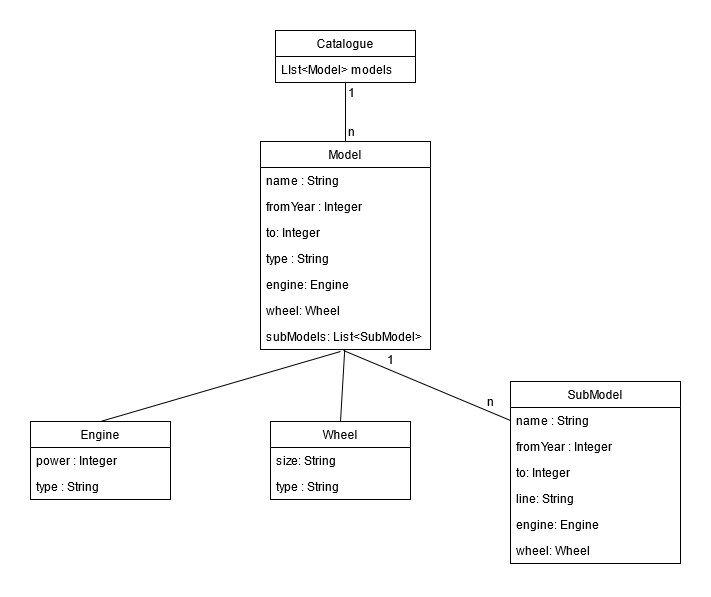

The diagram above was exported from draw.io. Its source (the exported page's mxGraphModel, read from the mxfile embedded in the PNG):
<mxGraphModel dx="1182" dy="750" grid="1" gridSize="10" guides="1" tooltips="1" connect="1" arrows="1" fold="1" page="1" pageScale="1" pageWidth="850" pageHeight="1100" math="0" shadow="0">
  <root>
    <mxCell id="0" />
    <mxCell id="1" parent="0" />
    <mxCell id="FjbADFGQDr_SdAxNBV33-3" value="Catalogue" style="swimlane;fontStyle=0;childLayout=stackLayout;horizontal=1;startSize=26;horizontalStack=0;resizeParent=1;resizeParentMax=0;resizeLast=0;collapsible=1;marginBottom=0;" vertex="1" parent="1">
      <mxGeometry x="335" y="149" width="140" height="52" as="geometry" />
    </mxCell>
    <mxCell id="FjbADFGQDr_SdAxNBV33-4" value="LIst&lt;Model&gt; models" style="text;strokeColor=none;fillColor=none;align=left;verticalAlign=top;spacingLeft=4;spacingRight=4;overflow=hidden;rotatable=0;points=[[0,0.5],[1,0.5]];portConstraint=eastwest;" vertex="1" parent="FjbADFGQDr_SdAxNBV33-3">
      <mxGeometry y="26" width="140" height="26" as="geometry" />
    </mxCell>
    <mxCell id="FjbADFGQDr_SdAxNBV33-7" value="Model" style="swimlane;fontStyle=0;childLayout=stackLayout;horizontal=1;startSize=26;horizontalStack=0;resizeParent=1;resizeParentMax=0;resizeLast=0;collapsible=1;marginBottom=0;" vertex="1" parent="1">
      <mxGeometry x="320" y="260" width="170" height="208" as="geometry" />
    </mxCell>
    <mxCell id="FjbADFGQDr_SdAxNBV33-8" value="name : String" style="text;strokeColor=none;fillColor=none;align=left;verticalAlign=top;spacingLeft=4;spacingRight=4;overflow=hidden;rotatable=0;points=[[0,0.5],[1,0.5]];portConstraint=eastwest;" vertex="1" parent="FjbADFGQDr_SdAxNBV33-7">
      <mxGeometry y="26" width="170" height="26" as="geometry" />
    </mxCell>
    <mxCell id="FjbADFGQDr_SdAxNBV33-9" value="fromYear : Integer" style="text;strokeColor=none;fillColor=none;align=left;verticalAlign=top;spacingLeft=4;spacingRight=4;overflow=hidden;rotatable=0;points=[[0,0.5],[1,0.5]];portConstraint=eastwest;" vertex="1" parent="FjbADFGQDr_SdAxNBV33-7">
      <mxGeometry y="52" width="170" height="26" as="geometry" />
    </mxCell>
    <mxCell id="FjbADFGQDr_SdAxNBV33-20" value="to: Integer" style="text;strokeColor=none;fillColor=none;align=left;verticalAlign=top;spacingLeft=4;spacingRight=4;overflow=hidden;rotatable=0;points=[[0,0.5],[1,0.5]];portConstraint=eastwest;" vertex="1" parent="FjbADFGQDr_SdAxNBV33-7">
      <mxGeometry y="78" width="170" height="26" as="geometry" />
    </mxCell>
    <mxCell id="FjbADFGQDr_SdAxNBV33-10" value="type : String" style="text;strokeColor=none;fillColor=none;align=left;verticalAlign=top;spacingLeft=4;spacingRight=4;overflow=hidden;rotatable=0;points=[[0,0.5],[1,0.5]];portConstraint=eastwest;" vertex="1" parent="FjbADFGQDr_SdAxNBV33-7">
      <mxGeometry y="104" width="170" height="26" as="geometry" />
    </mxCell>
    <mxCell id="FjbADFGQDr_SdAxNBV33-21" value="engine: Engine" style="text;strokeColor=none;fillColor=none;align=left;verticalAlign=top;spacingLeft=4;spacingRight=4;overflow=hidden;rotatable=0;points=[[0,0.5],[1,0.5]];portConstraint=eastwest;" vertex="1" parent="FjbADFGQDr_SdAxNBV33-7">
      <mxGeometry y="130" width="170" height="26" as="geometry" />
    </mxCell>
    <mxCell id="FjbADFGQDr_SdAxNBV33-23" value="wheel: Wheel" style="text;strokeColor=none;fillColor=none;align=left;verticalAlign=top;spacingLeft=4;spacingRight=4;overflow=hidden;rotatable=0;points=[[0,0.5],[1,0.5]];portConstraint=eastwest;" vertex="1" parent="FjbADFGQDr_SdAxNBV33-7">
      <mxGeometry y="156" width="170" height="26" as="geometry" />
    </mxCell>
    <mxCell id="FjbADFGQDr_SdAxNBV33-22" value="subModels: List&lt;SubModel&gt;" style="text;strokeColor=none;fillColor=none;align=left;verticalAlign=top;spacingLeft=4;spacingRight=4;overflow=hidden;rotatable=0;points=[[0,0.5],[1,0.5]];portConstraint=eastwest;" vertex="1" parent="FjbADFGQDr_SdAxNBV33-7">
      <mxGeometry y="182" width="170" height="26" as="geometry" />
    </mxCell>
    <mxCell id="FjbADFGQDr_SdAxNBV33-11" value="" style="endArrow=none;html=1;exitX=0.5;exitY=1;exitDx=0;exitDy=0;entryX=0.5;entryY=0;entryDx=0;entryDy=0;" edge="1" parent="1" source="FjbADFGQDr_SdAxNBV33-3" target="FjbADFGQDr_SdAxNBV33-7">
      <mxGeometry width="50" height="50" relative="1" as="geometry">
        <mxPoint x="400" y="410" as="sourcePoint" />
        <mxPoint x="450" y="360" as="targetPoint" />
      </mxGeometry>
    </mxCell>
    <mxCell id="FjbADFGQDr_SdAxNBV33-12" value="&lt;div&gt;1&lt;/div&gt;" style="text;html=1;align=center;verticalAlign=middle;resizable=0;points=[];autosize=1;strokeColor=none;" vertex="1" parent="1">
      <mxGeometry x="401" y="201" width="20" height="20" as="geometry" />
    </mxCell>
    <mxCell id="FjbADFGQDr_SdAxNBV33-13" value="n" style="text;html=1;align=center;verticalAlign=middle;resizable=0;points=[];autosize=1;strokeColor=none;" vertex="1" parent="1">
      <mxGeometry x="401" y="240" width="20" height="20" as="geometry" />
    </mxCell>
    <mxCell id="FjbADFGQDr_SdAxNBV33-24" value="Wheel" style="swimlane;fontStyle=0;childLayout=stackLayout;horizontal=1;startSize=26;horizontalStack=0;resizeParent=1;resizeParentMax=0;resizeLast=0;collapsible=1;marginBottom=0;" vertex="1" parent="1">
      <mxGeometry x="330" y="540" width="140" height="78" as="geometry" />
    </mxCell>
    <mxCell id="FjbADFGQDr_SdAxNBV33-25" value="size: String" style="text;strokeColor=none;fillColor=none;align=left;verticalAlign=top;spacingLeft=4;spacingRight=4;overflow=hidden;rotatable=0;points=[[0,0.5],[1,0.5]];portConstraint=eastwest;" vertex="1" parent="FjbADFGQDr_SdAxNBV33-24">
      <mxGeometry y="26" width="140" height="26" as="geometry" />
    </mxCell>
    <mxCell id="FjbADFGQDr_SdAxNBV33-26" value="type : String" style="text;strokeColor=none;fillColor=none;align=left;verticalAlign=top;spacingLeft=4;spacingRight=4;overflow=hidden;rotatable=0;points=[[0,0.5],[1,0.5]];portConstraint=eastwest;" vertex="1" parent="FjbADFGQDr_SdAxNBV33-24">
      <mxGeometry y="52" width="140" height="26" as="geometry" />
    </mxCell>
    <mxCell id="FjbADFGQDr_SdAxNBV33-28" value="Engine" style="swimlane;fontStyle=0;childLayout=stackLayout;horizontal=1;startSize=26;horizontalStack=0;resizeParent=1;resizeParentMax=0;resizeLast=0;collapsible=1;marginBottom=0;" vertex="1" parent="1">
      <mxGeometry x="90" y="540" width="140" height="78" as="geometry" />
    </mxCell>
    <mxCell id="FjbADFGQDr_SdAxNBV33-29" value="power : Integer" style="text;strokeColor=none;fillColor=none;align=left;verticalAlign=top;spacingLeft=4;spacingRight=4;overflow=hidden;rotatable=0;points=[[0,0.5],[1,0.5]];portConstraint=eastwest;" vertex="1" parent="FjbADFGQDr_SdAxNBV33-28">
      <mxGeometry y="26" width="140" height="26" as="geometry" />
    </mxCell>
    <mxCell id="FjbADFGQDr_SdAxNBV33-30" value="type : String" style="text;strokeColor=none;fillColor=none;align=left;verticalAlign=top;spacingLeft=4;spacingRight=4;overflow=hidden;rotatable=0;points=[[0,0.5],[1,0.5]];portConstraint=eastwest;" vertex="1" parent="FjbADFGQDr_SdAxNBV33-28">
      <mxGeometry y="52" width="140" height="26" as="geometry" />
    </mxCell>
    <mxCell id="FjbADFGQDr_SdAxNBV33-31" value="" style="endArrow=none;html=1;exitX=0.5;exitY=0;exitDx=0;exitDy=0;" edge="1" parent="1" source="FjbADFGQDr_SdAxNBV33-28">
      <mxGeometry width="50" height="50" relative="1" as="geometry">
        <mxPoint x="40" y="450" as="sourcePoint" />
        <mxPoint x="400" y="470" as="targetPoint" />
      </mxGeometry>
    </mxCell>
    <mxCell id="FjbADFGQDr_SdAxNBV33-32" value="" style="endArrow=none;html=1;exitX=0.5;exitY=0;exitDx=0;exitDy=0;" edge="1" parent="1" source="FjbADFGQDr_SdAxNBV33-24" target="FjbADFGQDr_SdAxNBV33-22">
      <mxGeometry width="50" height="50" relative="1" as="geometry">
        <mxPoint x="60" y="470" as="sourcePoint" />
        <mxPoint x="110" y="420" as="targetPoint" />
      </mxGeometry>
    </mxCell>
    <mxCell id="FjbADFGQDr_SdAxNBV33-33" value="SubModel" style="swimlane;fontStyle=0;childLayout=stackLayout;horizontal=1;startSize=26;horizontalStack=0;resizeParent=1;resizeParentMax=0;resizeLast=0;collapsible=1;marginBottom=0;" vertex="1" parent="1">
      <mxGeometry x="570" y="500" width="170" height="182" as="geometry" />
    </mxCell>
    <mxCell id="FjbADFGQDr_SdAxNBV33-34" value="name : String" style="text;strokeColor=none;fillColor=none;align=left;verticalAlign=top;spacingLeft=4;spacingRight=4;overflow=hidden;rotatable=0;points=[[0,0.5],[1,0.5]];portConstraint=eastwest;" vertex="1" parent="FjbADFGQDr_SdAxNBV33-33">
      <mxGeometry y="26" width="170" height="26" as="geometry" />
    </mxCell>
    <mxCell id="FjbADFGQDr_SdAxNBV33-35" value="fromYear : Integer" style="text;strokeColor=none;fillColor=none;align=left;verticalAlign=top;spacingLeft=4;spacingRight=4;overflow=hidden;rotatable=0;points=[[0,0.5],[1,0.5]];portConstraint=eastwest;" vertex="1" parent="FjbADFGQDr_SdAxNBV33-33">
      <mxGeometry y="52" width="170" height="26" as="geometry" />
    </mxCell>
    <mxCell id="FjbADFGQDr_SdAxNBV33-36" value="to: Integer" style="text;strokeColor=none;fillColor=none;align=left;verticalAlign=top;spacingLeft=4;spacingRight=4;overflow=hidden;rotatable=0;points=[[0,0.5],[1,0.5]];portConstraint=eastwest;" vertex="1" parent="FjbADFGQDr_SdAxNBV33-33">
      <mxGeometry y="78" width="170" height="26" as="geometry" />
    </mxCell>
    <mxCell id="FjbADFGQDr_SdAxNBV33-37" value="line: String" style="text;strokeColor=none;fillColor=none;align=left;verticalAlign=top;spacingLeft=4;spacingRight=4;overflow=hidden;rotatable=0;points=[[0,0.5],[1,0.5]];portConstraint=eastwest;" vertex="1" parent="FjbADFGQDr_SdAxNBV33-33">
      <mxGeometry y="104" width="170" height="26" as="geometry" />
    </mxCell>
    <mxCell id="FjbADFGQDr_SdAxNBV33-38" value="engine: Engine" style="text;strokeColor=none;fillColor=none;align=left;verticalAlign=top;spacingLeft=4;spacingRight=4;overflow=hidden;rotatable=0;points=[[0,0.5],[1,0.5]];portConstraint=eastwest;" vertex="1" parent="FjbADFGQDr_SdAxNBV33-33">
      <mxGeometry y="130" width="170" height="26" as="geometry" />
    </mxCell>
    <mxCell id="FjbADFGQDr_SdAxNBV33-39" value="wheel: Wheel" style="text;strokeColor=none;fillColor=none;align=left;verticalAlign=top;spacingLeft=4;spacingRight=4;overflow=hidden;rotatable=0;points=[[0,0.5],[1,0.5]];portConstraint=eastwest;" vertex="1" parent="FjbADFGQDr_SdAxNBV33-33">
      <mxGeometry y="156" width="170" height="26" as="geometry" />
    </mxCell>
    <mxCell id="FjbADFGQDr_SdAxNBV33-41" value="" style="endArrow=none;html=1;exitX=0;exitY=0.5;exitDx=0;exitDy=0;entryX=0.488;entryY=1.038;entryDx=0;entryDy=0;entryPerimeter=0;" edge="1" parent="1" source="FjbADFGQDr_SdAxNBV33-34" target="FjbADFGQDr_SdAxNBV33-22">
      <mxGeometry width="50" height="50" relative="1" as="geometry">
        <mxPoint x="-10" y="460" as="sourcePoint" />
        <mxPoint x="40" y="410" as="targetPoint" />
      </mxGeometry>
    </mxCell>
    <mxCell id="FjbADFGQDr_SdAxNBV33-42" value="1" style="text;html=1;align=center;verticalAlign=middle;resizable=0;points=[];autosize=1;strokeColor=none;" vertex="1" parent="1">
      <mxGeometry x="440" y="468" width="20" height="20" as="geometry" />
    </mxCell>
    <mxCell id="FjbADFGQDr_SdAxNBV33-43" value="n" style="text;html=1;align=center;verticalAlign=middle;resizable=0;points=[];autosize=1;strokeColor=none;" vertex="1" parent="1">
      <mxGeometry x="540" y="510" width="20" height="20" as="geometry" />
    </mxCell>
  </root>
</mxGraphModel>